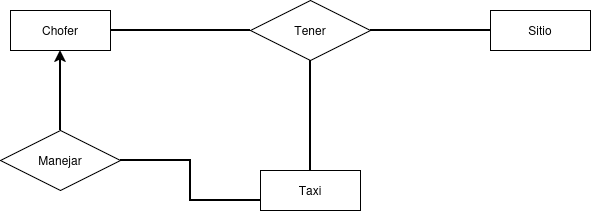

The diagram above was exported from draw.io. Its source (the exported page's mxGraphModel, read from the mxfile embedded in the PNG):
<mxGraphModel dx="1078" dy="663" grid="1" gridSize="10" guides="1" tooltips="1" connect="1" arrows="1" fold="1" page="1" pageScale="1" pageWidth="827" pageHeight="1169" math="0" shadow="0">
  <root>
    <mxCell id="0" />
    <mxCell id="1" parent="0" />
    <mxCell id="YGNoSiY7jguUa32zIA8J-2" parent="1" style="whiteSpace=wrap;html=1;align=center;" value="Chofer" vertex="1">
      <mxGeometry height="40" width="100" x="100" y="360" as="geometry" />
    </mxCell>
    <mxCell id="YGNoSiY7jguUa32zIA8J-3" parent="1" style="whiteSpace=wrap;html=1;align=center;" value="Sitio" vertex="1">
      <mxGeometry height="40" width="100" x="580" y="360" as="geometry" />
    </mxCell>
    <mxCell id="YGNoSiY7jguUa32zIA8J-4" parent="1" style="whiteSpace=wrap;html=1;align=center;" value="Taxi" vertex="1">
      <mxGeometry height="40" width="100" x="350" y="520" as="geometry" />
    </mxCell>
    <mxCell id="YGNoSiY7jguUa32zIA8J-8" edge="1" parent="1" source="YGNoSiY7jguUa32zIA8J-6" style="edgeStyle=orthogonalEdgeStyle;rounded=0;orthogonalLoop=1;jettySize=auto;html=1;exitX=0;exitY=0.5;exitDx=0;exitDy=0;entryX=1;entryY=0.5;entryDx=0;entryDy=0;fontFamily=Helvetica;fontSize=12;fontColor=default;fontStyle=1;endArrow=none;endFill=0;strokeWidth=2;" target="YGNoSiY7jguUa32zIA8J-2">
      <mxGeometry relative="1" as="geometry" />
    </mxCell>
    <mxCell id="YGNoSiY7jguUa32zIA8J-9" edge="1" parent="1" source="YGNoSiY7jguUa32zIA8J-6" style="edgeStyle=orthogonalEdgeStyle;rounded=0;orthogonalLoop=1;jettySize=auto;html=1;exitX=1;exitY=0.5;exitDx=0;exitDy=0;fontFamily=Helvetica;fontSize=12;fontColor=default;fontStyle=1;entryX=0;entryY=0.5;entryDx=0;entryDy=0;endArrow=none;endFill=0;strokeWidth=2;" target="YGNoSiY7jguUa32zIA8J-3">
      <mxGeometry relative="1" as="geometry">
        <mxPoint x="570" y="350" as="targetPoint" />
      </mxGeometry>
    </mxCell>
    <mxCell id="YGNoSiY7jguUa32zIA8J-10" edge="1" parent="1" source="YGNoSiY7jguUa32zIA8J-6" style="edgeStyle=orthogonalEdgeStyle;rounded=0;orthogonalLoop=1;jettySize=auto;html=1;exitX=0.5;exitY=1;exitDx=0;exitDy=0;fontFamily=Helvetica;fontSize=12;fontColor=default;fontStyle=1;endArrow=none;endFill=0;strokeWidth=2;" target="YGNoSiY7jguUa32zIA8J-4">
      <mxGeometry relative="1" as="geometry" />
    </mxCell>
    <mxCell id="YGNoSiY7jguUa32zIA8J-6" parent="1" style="shape=rhombus;perimeter=rhombusPerimeter;whiteSpace=wrap;html=1;align=center;" value="Tener" vertex="1">
      <mxGeometry height="60" width="120" x="340" y="350" as="geometry" />
    </mxCell>
    <mxCell id="YGNoSiY7jguUa32zIA8J-12" edge="1" parent="1" source="YGNoSiY7jguUa32zIA8J-11" style="edgeStyle=orthogonalEdgeStyle;rounded=0;orthogonalLoop=1;jettySize=auto;html=1;fontFamily=Helvetica;fontSize=12;fontColor=default;fontStyle=1;entryX=0;entryY=0.75;entryDx=0;entryDy=0;endArrow=none;endFill=0;strokeWidth=2;" target="YGNoSiY7jguUa32zIA8J-4">
      <mxGeometry relative="1" as="geometry">
        <mxPoint x="240" y="590" as="targetPoint" />
      </mxGeometry>
    </mxCell>
    <mxCell id="YGNoSiY7jguUa32zIA8J-13" edge="1" parent="1" source="YGNoSiY7jguUa32zIA8J-11" style="edgeStyle=orthogonalEdgeStyle;rounded=0;orthogonalLoop=1;jettySize=auto;html=1;entryX=0.5;entryY=1;entryDx=0;entryDy=0;fontFamily=Helvetica;fontSize=12;fontColor=default;fontStyle=1;strokeWidth=2;" target="YGNoSiY7jguUa32zIA8J-2">
      <mxGeometry relative="1" as="geometry" />
    </mxCell>
    <mxCell id="YGNoSiY7jguUa32zIA8J-11" parent="1" style="shape=rhombus;perimeter=rhombusPerimeter;whiteSpace=wrap;html=1;align=center;" value="Manejar" vertex="1">
      <mxGeometry height="60" width="120" x="90" y="480" as="geometry" />
    </mxCell>
  </root>
</mxGraphModel>